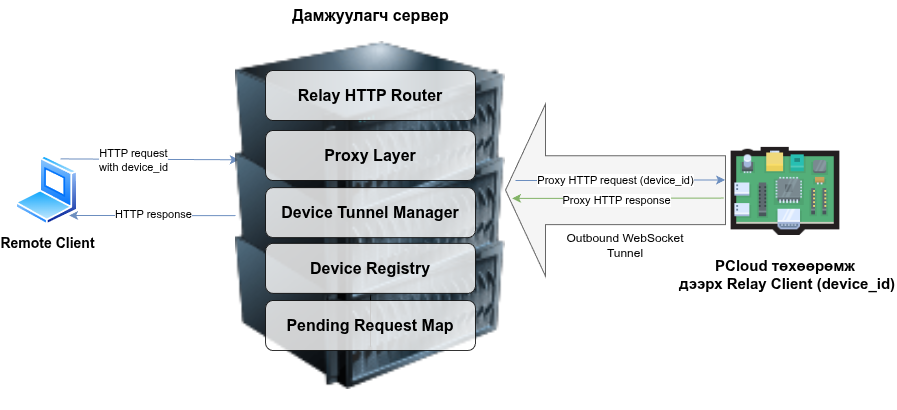

The diagram above was exported from draw.io. Its source (the exported page's mxGraphModel, read from the mxfile embedded in the PNG):
<mxGraphModel dx="1627" dy="862" grid="1" gridSize="10" guides="1" tooltips="1" connect="1" arrows="1" fold="1" page="1" pageScale="1" pageWidth="850" pageHeight="1100" math="0" shadow="0">
  <root>
    <mxCell id="0" />
    <mxCell id="1" parent="0" />
    <mxCell id="LJ2XRacTi4DgaXgnaeyk-8" edge="1" parent="1" source="eUKNXxVziWPnfYh5dJgm-1" style="rounded=0;orthogonalLoop=1;jettySize=auto;html=1;entryX=0.012;entryY=0.625;entryDx=0;entryDy=0;entryPerimeter=0;exitX=0.75;exitY=0;exitDx=0;exitDy=0;fillColor=#dae8fc;strokeColor=#6c8ebf;" target="CSKRQvRSg-UZaNnjegjl-5" value="HTTP request&lt;div&gt;with device_id&lt;/div&gt;">
      <mxGeometry relative="1" x="-0.1807" y="-1" as="geometry">
        <mxPoint as="offset" />
        <mxPoint x="120" y="390" as="sourcePoint" />
      </mxGeometry>
    </mxCell>
    <mxCell id="eUKNXxVziWPnfYh5dJgm-1" parent="1" style="image;aspect=fixed;perimeter=ellipsePerimeter;html=1;align=center;shadow=0;dashed=0;spacingTop=3;image=img/lib/active_directory/laptop_client.svg;" value="&lt;b&gt;&lt;font style=&quot;font-size: 14px;&quot;&gt;Remote Client&lt;/font&gt;&lt;/b&gt;" vertex="1">
      <mxGeometry height="70" width="63" x="80" y="355" as="geometry" />
    </mxCell>
    <mxCell id="LJ2XRacTi4DgaXgnaeyk-1" parent="1" style="shape=image;verticalLabelPosition=bottom;labelBackgroundColor=default;verticalAlign=top;aspect=fixed;imageAspect=0;image=data:image/png,(base64 omitted: 22332 chars);fontSize=15;fontStyle=1" value="PCloud төхөөрөмж&#10; дээрх Relay Client (device_id)" vertex="1">
      <mxGeometry height="120" width="120" x="790" y="330" as="geometry" />
    </mxCell>
    <mxCell id="LJ2XRacTi4DgaXgnaeyk-12" edge="1" parent="1" source="CSKRQvRSg-UZaNnjegjl-4" style="edgeStyle=orthogonalEdgeStyle;rounded=0;orthogonalLoop=1;jettySize=auto;html=1;entryX=1;entryY=1;entryDx=0;entryDy=0;fillColor=#dae8fc;strokeColor=#6c8ebf;" target="eUKNXxVziWPnfYh5dJgm-1">
      <mxGeometry relative="1" as="geometry" />
    </mxCell>
    <mxCell id="LJ2XRacTi4DgaXgnaeyk-13" connectable="0" parent="LJ2XRacTi4DgaXgnaeyk-12" style="edgeLabel;html=1;align=center;verticalAlign=middle;resizable=0;points=[];" value="HTTP response" vertex="1">
      <mxGeometry relative="1" x="-0.0093" y="-1" as="geometry">
        <mxPoint as="offset" />
      </mxGeometry>
    </mxCell>
    <mxCell id="CSKRQvRSg-UZaNnjegjl-2" parent="1" style="image;html=1;image=img/lib/clip_art/computers/Server_128x128.png" value="" vertex="1">
      <mxGeometry height="222.85714285714283" width="270" x="300" y="387.1428571428571" as="geometry" />
    </mxCell>
    <mxCell id="CSKRQvRSg-UZaNnjegjl-3" edge="1" parent="1" source="CSKRQvRSg-UZaNnjegjl-4" style="edgeStyle=orthogonalEdgeStyle;rounded=0;orthogonalLoop=1;jettySize=auto;html=1;exitX=0.5;exitY=1;exitDx=0;exitDy=0;" target="CSKRQvRSg-UZaNnjegjl-2">
      <mxGeometry relative="1" as="geometry" />
    </mxCell>
    <mxCell id="CSKRQvRSg-UZaNnjegjl-4" parent="1" style="image;html=1;image=img/lib/clip_art/computers/Server_128x128.png" value="" vertex="1">
      <mxGeometry height="222.85714285714283" width="270" x="300" y="303.57142857142856" as="geometry" />
    </mxCell>
    <mxCell id="CSKRQvRSg-UZaNnjegjl-5" parent="1" style="image;html=1;image=img/lib/clip_art/computers/Server_128x128.png" value="" vertex="1">
      <mxGeometry height="222.85714285714283" width="270" x="300" y="220" as="geometry" />
    </mxCell>
    <mxCell id="LJ2XRacTi4DgaXgnaeyk-2" parent="1" style="rounded=1;whiteSpace=wrap;html=1;opacity=80;" value="&lt;font style=&quot;font-size: 16px;&quot;&gt;&lt;b&gt;Relay HTTP Router&lt;/b&gt;&lt;/font&gt;" vertex="1">
      <mxGeometry height="50" width="210" x="330" y="270" as="geometry" />
    </mxCell>
    <mxCell id="LJ2XRacTi4DgaXgnaeyk-3" parent="1" style="rounded=1;whiteSpace=wrap;html=1;opacity=80;" value="&lt;font style=&quot;font-size: 16px;&quot;&gt;&lt;b&gt;Device Tunnel Manager&lt;/b&gt;&lt;/font&gt;" vertex="1">
      <mxGeometry height="50" width="210" x="330" y="387.14" as="geometry" />
    </mxCell>
    <mxCell id="LJ2XRacTi4DgaXgnaeyk-4" parent="1" style="rounded=1;whiteSpace=wrap;html=1;opacity=80;" value="&lt;font style=&quot;font-size: 16px;&quot;&gt;&lt;b&gt;Device Registry&lt;/b&gt;&lt;/font&gt;" vertex="1">
      <mxGeometry height="50" width="210" x="330" y="442.86" as="geometry" />
    </mxCell>
    <mxCell id="LJ2XRacTi4DgaXgnaeyk-5" parent="1" style="rounded=1;whiteSpace=wrap;html=1;opacity=80;" value="&lt;font style=&quot;font-size: 16px;&quot;&gt;&lt;b&gt;Pending Request Map&lt;/b&gt;&lt;/font&gt;" vertex="1">
      <mxGeometry height="50" width="210" x="330" y="500" as="geometry" />
    </mxCell>
    <mxCell id="LJ2XRacTi4DgaXgnaeyk-19" parent="1" style="text;html=1;whiteSpace=wrap;strokeColor=none;fillColor=none;align=center;verticalAlign=middle;rounded=0;" value="Outbound WebSocket Tunnel" vertex="1">
      <mxGeometry height="30" width="120" x="630" y="430" as="geometry" />
    </mxCell>
    <mxCell id="LJ2XRacTi4DgaXgnaeyk-20" parent="1" style="html=1;shadow=0;dashed=0;align=center;verticalAlign=middle;shape=mxgraph.arrows2.arrow;dy=0.6;dx=40;flipH=1;notch=0;legacyAnchorPoints=0;fillColor=#f5f5f5;fontColor=#333333;strokeColor=#666666;" value="" vertex="1">
      <mxGeometry height="172.14" width="220" x="570" y="303.57" as="geometry" />
    </mxCell>
    <mxCell id="LJ2XRacTi4DgaXgnaeyk-24" edge="1" parent="1" style="endArrow=classic;html=1;rounded=0;entryX=0.002;entryY=0.441;entryDx=0;entryDy=0;entryPerimeter=0;fillColor=#dae8fc;strokeColor=#6c8ebf;" target="LJ2XRacTi4DgaXgnaeyk-20" value="">
      <mxGeometry height="50" relative="1" width="50" as="geometry">
        <mxPoint x="580" y="380" as="sourcePoint" />
        <mxPoint x="630" y="330" as="targetPoint" />
      </mxGeometry>
    </mxCell>
    <mxCell id="LJ2XRacTi4DgaXgnaeyk-27" connectable="0" parent="LJ2XRacTi4DgaXgnaeyk-24" style="edgeLabel;html=1;align=center;verticalAlign=middle;resizable=0;points=[];" value="Proxy HTTP request (device_id)" vertex="1">
      <mxGeometry relative="1" x="-0.2396" as="geometry">
        <mxPoint x="20" as="offset" />
      </mxGeometry>
    </mxCell>
    <mxCell id="LJ2XRacTi4DgaXgnaeyk-25" edge="1" parent="1" source="LJ2XRacTi4DgaXgnaeyk-20" style="endArrow=classic;html=1;rounded=0;entryX=0.97;entryY=0.548;entryDx=0;entryDy=0;entryPerimeter=0;exitX=0.008;exitY=0.546;exitDx=0;exitDy=0;exitPerimeter=0;fillColor=#d5e8d4;strokeColor=#82b366;" target="LJ2XRacTi4DgaXgnaeyk-20" value="">
      <mxGeometry height="50" relative="1" width="50" as="geometry">
        <mxPoint x="590" y="390" as="sourcePoint" />
        <mxPoint x="800" y="389" as="targetPoint" />
      </mxGeometry>
    </mxCell>
    <mxCell id="LJ2XRacTi4DgaXgnaeyk-28" connectable="0" parent="LJ2XRacTi4DgaXgnaeyk-25" style="edgeLabel;html=1;align=center;verticalAlign=middle;resizable=0;points=[];" value="Proxy HTTP response" vertex="1">
      <mxGeometry relative="1" x="-0.1982" y="1" as="geometry">
        <mxPoint x="-23" y="1" as="offset" />
      </mxGeometry>
    </mxCell>
    <mxCell id="d4DirdnV-Gt-o5VjYc5C-1" parent="1" style="text;html=1;whiteSpace=wrap;strokeColor=none;fillColor=none;align=center;verticalAlign=middle;rounded=0;" value="&lt;font style=&quot;font-size: 16px;&quot;&gt;&lt;b&gt;Дамжуулагч сервер&lt;/b&gt;&lt;/font&gt;" vertex="1">
      <mxGeometry height="30" width="175" x="347.5" y="200" as="geometry" />
    </mxCell>
    <mxCell id="d4DirdnV-Gt-o5VjYc5C-2" parent="1" style="rounded=1;whiteSpace=wrap;html=1;opacity=80;" value="&lt;font style=&quot;font-size: 16px;&quot;&gt;&lt;b&gt;Proxy Layer&lt;/b&gt;&lt;/font&gt;" vertex="1">
      <mxGeometry height="50" width="210" x="330" y="330" as="geometry" />
    </mxCell>
  </root>
</mxGraphModel>